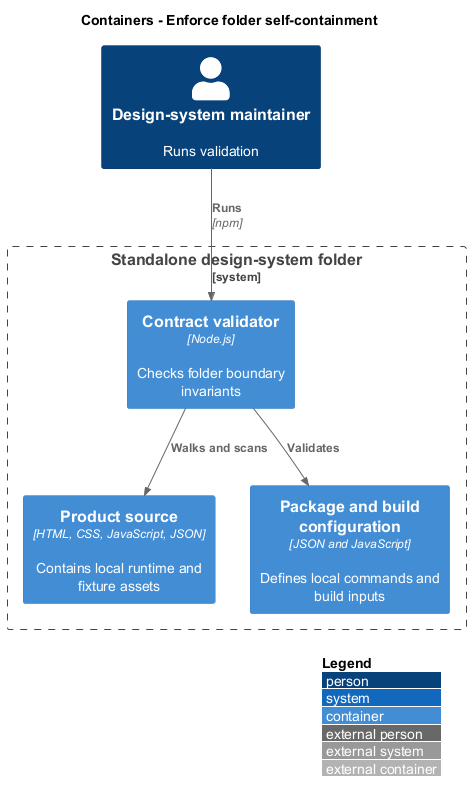

The diagram above was rendered by PlantUML. Its source (embedded in the PNG):
@startuml
!include <C4/C4_Container>
LAYOUT_WITH_LEGEND()
title Containers - Enforce folder self-containment
Person(maintainer, "Design-system maintainer", "Runs validation")
System_Boundary(ds, "Standalone design-system folder") {
  Container(source, "Product source", "HTML, CSS, JavaScript, JSON", "Contains local runtime and fixture assets")
  Container(config, "Package and build configuration", "JSON and JavaScript", "Defines local commands and build inputs")
  Container(validation, "Contract validator", "Node.js", "Checks folder boundary invariants")
}
Rel(maintainer, validation, "Runs", "npm")
Rel(validation, source, "Walks and scans")
Rel(validation, config, "Validates")
@enduml